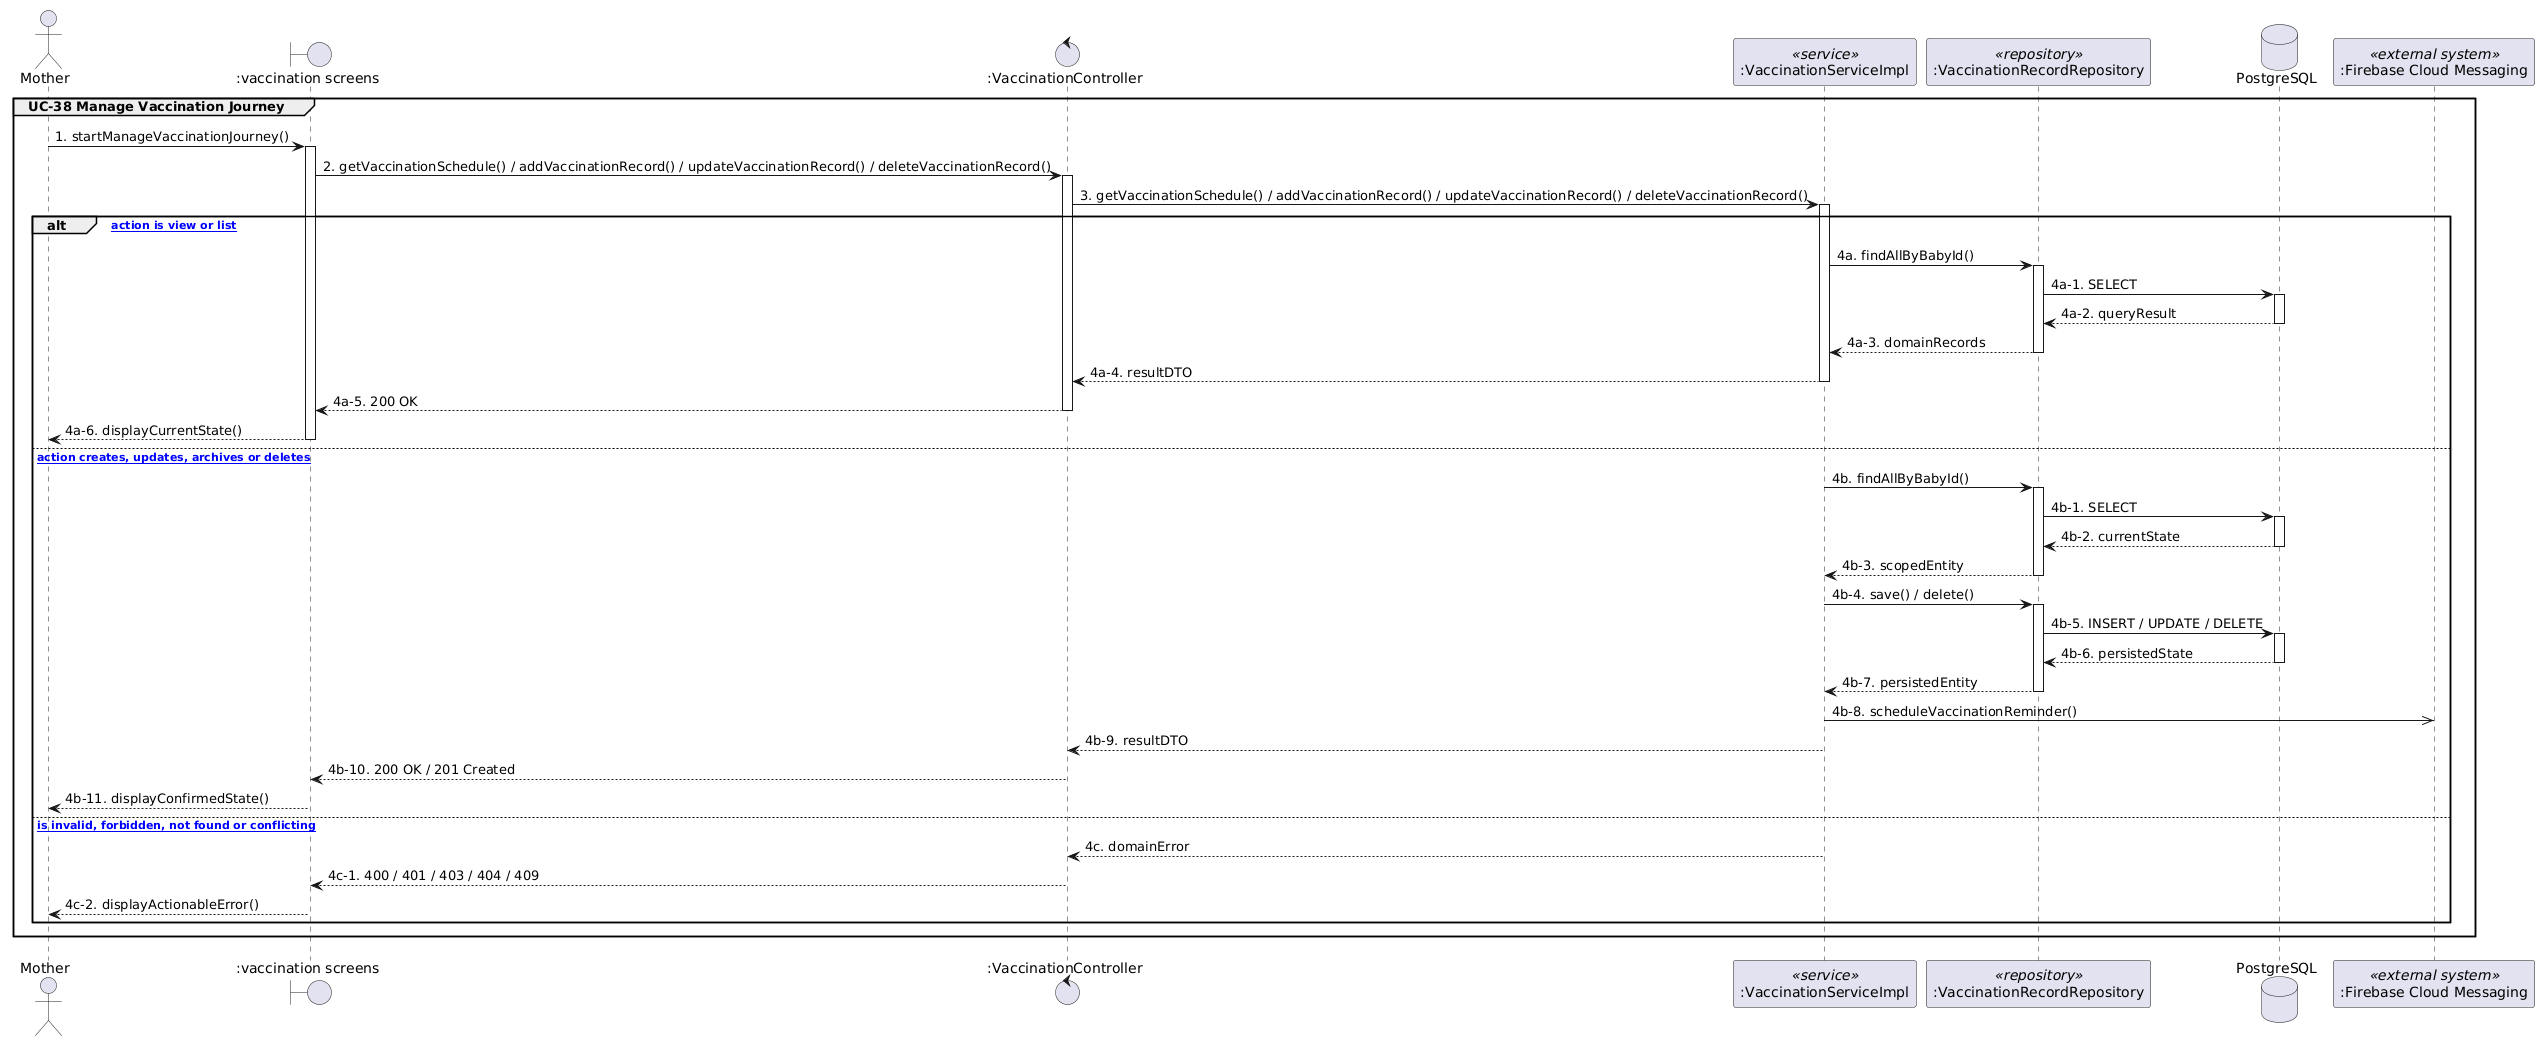

The diagram above was rendered by PlantUML. Its source (embedded in the PNG):
@startuml
skinparam shadowing false

actor "Mother" as Actor
boundary ":vaccination screens" as UI1
control ":VaccinationController" as Controller1
participant ":VaccinationServiceImpl" as Service1 <<service>>
participant ":VaccinationRecordRepository" as Repository1 <<repository>>
database "PostgreSQL" as DB
participant ":Firebase Cloud Messaging" as External1 <<external system>>

group UC-38 Manage Vaccination Journey
  Actor -> UI1 : 1. startManageVaccinationJourney()
  activate UI1
  UI1 -> Controller1 : 2. getVaccinationSchedule() / addVaccinationRecord() / updateVaccinationRecord() / deleteVaccinationRecord()
  activate Controller1
  Controller1 -> Service1 : 3. getVaccinationSchedule() / addVaccinationRecord() / updateVaccinationRecord() / deleteVaccinationRecord()
  activate Service1
  alt [selected action is view or list]
    Service1 -> Repository1 : 4a. findAllByBabyId()
    activate Repository1
    Repository1 -> DB : 4a-1. SELECT
    activate DB
    DB --> Repository1 : 4a-2. queryResult
    deactivate DB
    Repository1 --> Service1 : 4a-3. domainRecords
    deactivate Repository1
    Service1 --> Controller1 : 4a-4. resultDTO
    deactivate Service1
    Controller1 --> UI1 : 4a-5. 200 OK
    deactivate Controller1
    UI1 --> Actor : 4a-6. displayCurrentState()
    deactivate UI1
  else [selected action creates, updates, archives or deletes]
    Service1 -> Repository1 : 4b. findAllByBabyId()
    activate Repository1
    Repository1 -> DB : 4b-1. SELECT
    activate DB
    DB --> Repository1 : 4b-2. currentState
    deactivate DB
    Repository1 --> Service1 : 4b-3. scopedEntity
    deactivate Repository1
    Service1 -> Repository1 : 4b-4. save() / delete()
    activate Repository1
    Repository1 -> DB : 4b-5. INSERT / UPDATE / DELETE
    activate DB
    DB --> Repository1 : 4b-6. persistedState
    deactivate DB
    Repository1 --> Service1 : 4b-7. persistedEntity
    deactivate Repository1
    Service1 ->> External1 : 4b-8. scheduleVaccinationReminder()
    Service1 --> Controller1 : 4b-9. resultDTO
    deactivate Service1
    Controller1 --> UI1 : 4b-10. 200 OK / 201 Created
    deactivate Controller1
    UI1 --> Actor : 4b-11. displayConfirmedState()
    deactivate UI1
  else [request is invalid, forbidden, not found or conflicting]
    Service1 --> Controller1 : 4c. domainError
    deactivate Service1
    Controller1 --> UI1 : 4c-1. 400 / 401 / 403 / 404 / 409
    deactivate Controller1
    UI1 --> Actor : 4c-2. displayActionableError()
    deactivate UI1
  end
end
@enduml